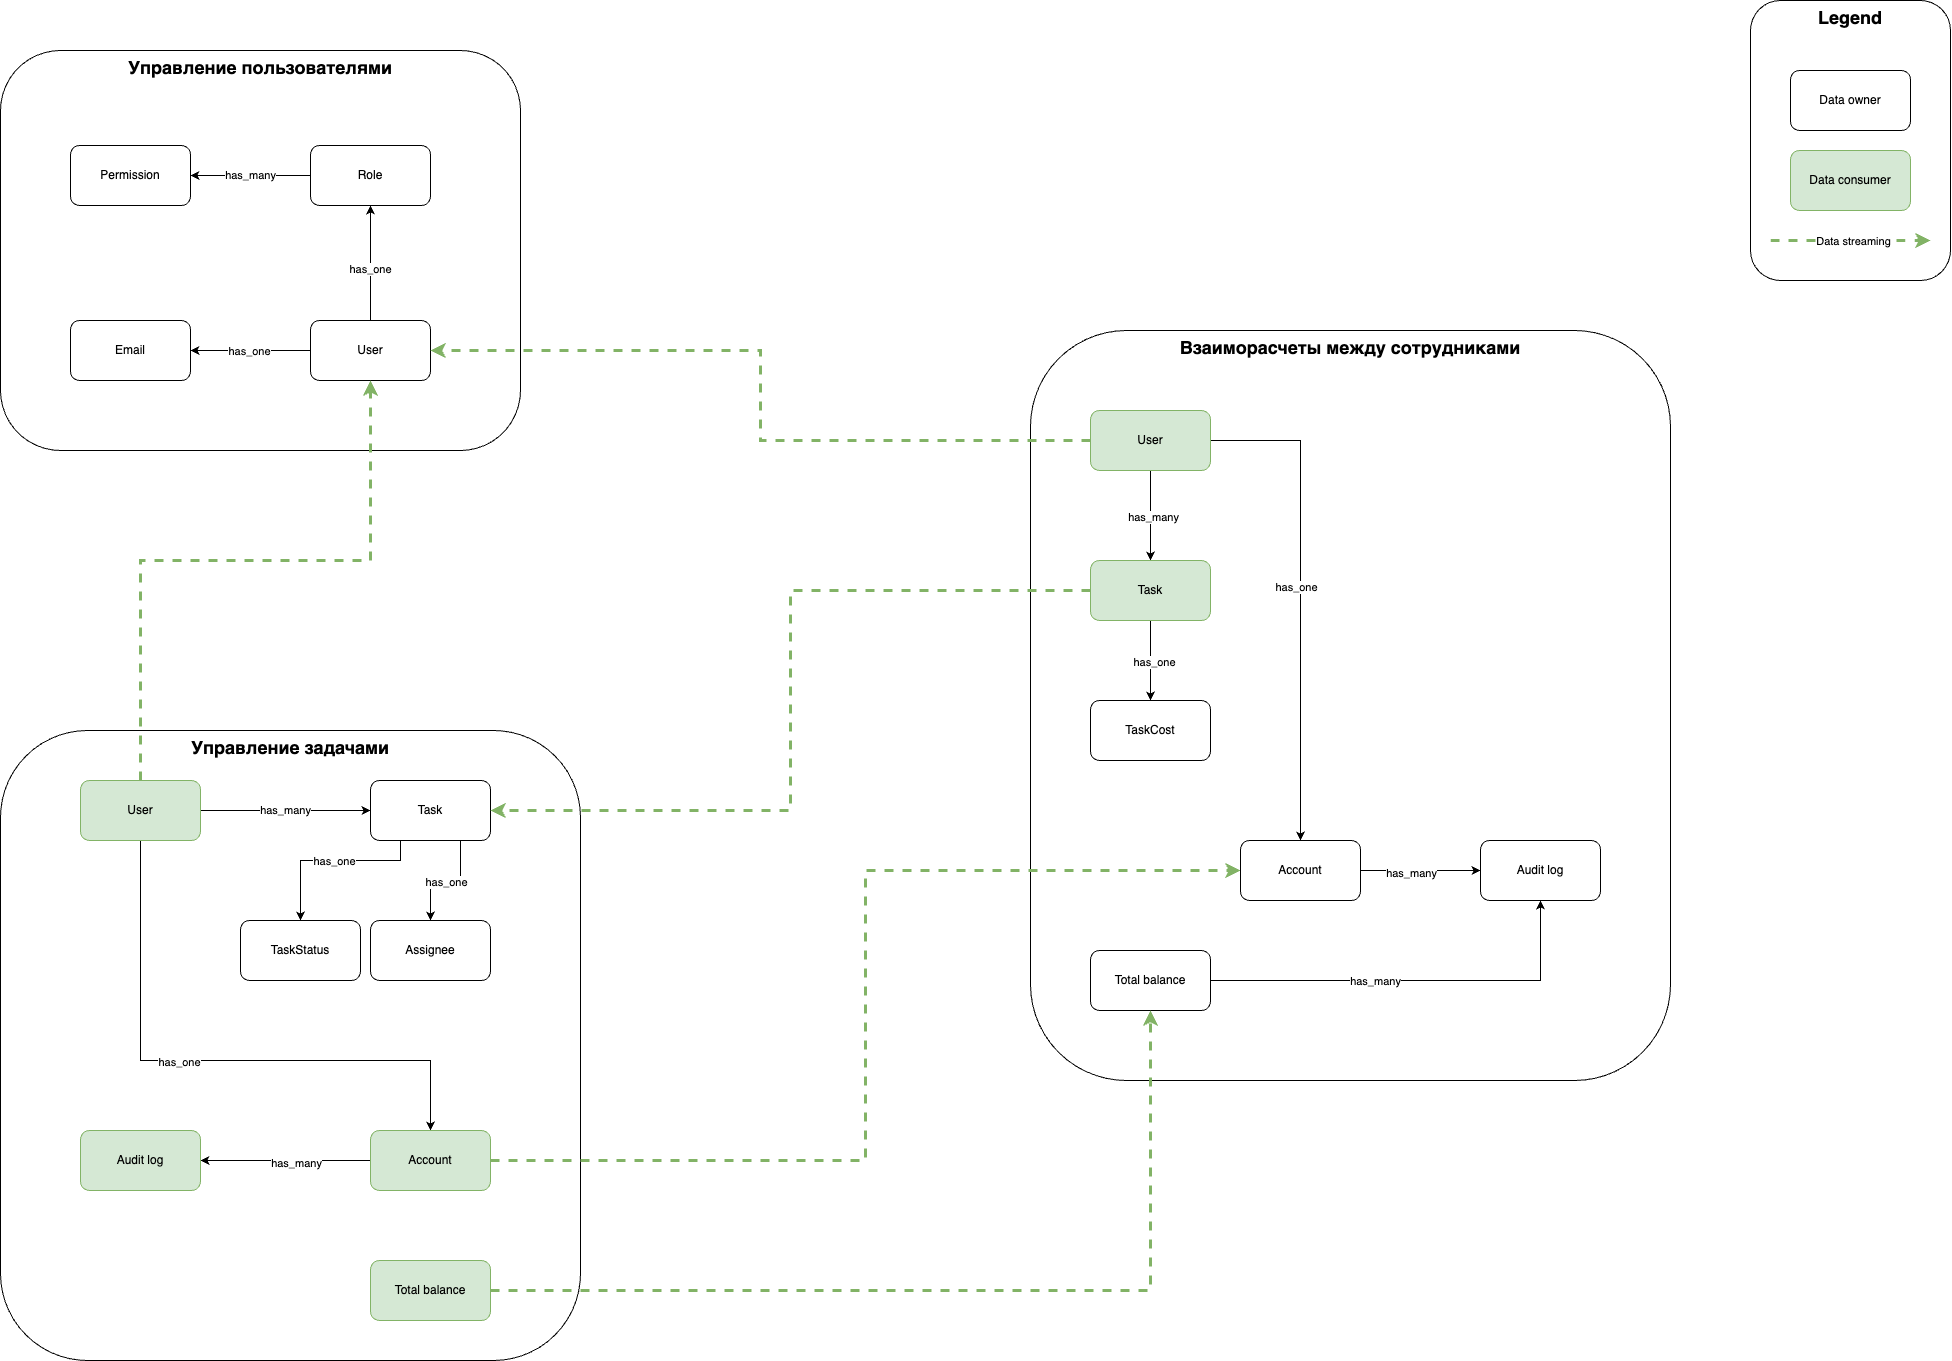

The diagram above was exported from draw.io. Its source (the exported page's mxGraphModel, read from the mxfile embedded in the PNG):
<mxGraphModel dx="2565" dy="3374" grid="1" gridSize="10" guides="1" tooltips="1" connect="1" arrows="1" fold="1" page="1" pageScale="1" pageWidth="2336" pageHeight="1654" math="0" shadow="0">
  <root>
    <mxCell id="0" />
    <mxCell id="1" parent="0" />
    <mxCell id="T1hTMUztPTMwDlTIGCYi-98" value="Legend" style="rounded=1;whiteSpace=wrap;html=1;verticalAlign=top;fontSize=18;fontStyle=1" vertex="1" parent="1">
      <mxGeometry x="2040" y="-1600" width="200" height="280" as="geometry" />
    </mxCell>
    <mxCell id="T1hTMUztPTMwDlTIGCYi-2" value="Взаиморасчеты между сотрудниками" style="rounded=1;whiteSpace=wrap;html=1;verticalAlign=top;fontSize=18;fontStyle=1" vertex="1" parent="1">
      <mxGeometry x="1320" y="-1270" width="640" height="750" as="geometry" />
    </mxCell>
    <mxCell id="T1hTMUztPTMwDlTIGCYi-3" value="Управление задачами" style="rounded=1;whiteSpace=wrap;html=1;verticalAlign=top;fontSize=18;fontStyle=1" vertex="1" parent="1">
      <mxGeometry x="290" y="-870" width="580" height="630" as="geometry" />
    </mxCell>
    <mxCell id="T1hTMUztPTMwDlTIGCYi-4" value="Управление пользователями" style="rounded=1;whiteSpace=wrap;html=1;verticalAlign=top;fontSize=18;fontStyle=1" vertex="1" parent="1">
      <mxGeometry x="290" y="-1550" width="520" height="400" as="geometry" />
    </mxCell>
    <mxCell id="T1hTMUztPTMwDlTIGCYi-51" value="" style="edgeStyle=orthogonalEdgeStyle;rounded=0;orthogonalLoop=1;jettySize=auto;html=1;" edge="1" parent="1" source="T1hTMUztPTMwDlTIGCYi-48" target="T1hTMUztPTMwDlTIGCYi-49">
      <mxGeometry relative="1" as="geometry" />
    </mxCell>
    <mxCell id="T1hTMUztPTMwDlTIGCYi-52" value="has_one" style="edgeLabel;html=1;align=center;verticalAlign=middle;resizable=0;points=[];" vertex="1" connectable="0" parent="T1hTMUztPTMwDlTIGCYi-51">
      <mxGeometry x="-0.0889" y="1" relative="1" as="geometry">
        <mxPoint as="offset" />
      </mxGeometry>
    </mxCell>
    <mxCell id="T1hTMUztPTMwDlTIGCYi-70" value="" style="edgeStyle=orthogonalEdgeStyle;rounded=0;orthogonalLoop=1;jettySize=auto;html=1;" edge="1" parent="1" source="T1hTMUztPTMwDlTIGCYi-48" target="T1hTMUztPTMwDlTIGCYi-69">
      <mxGeometry relative="1" as="geometry" />
    </mxCell>
    <mxCell id="T1hTMUztPTMwDlTIGCYi-71" value="has_one" style="edgeLabel;html=1;align=center;verticalAlign=middle;resizable=0;points=[];" vertex="1" connectable="0" parent="T1hTMUztPTMwDlTIGCYi-70">
      <mxGeometry x="0.0556" relative="1" as="geometry">
        <mxPoint as="offset" />
      </mxGeometry>
    </mxCell>
    <mxCell id="T1hTMUztPTMwDlTIGCYi-48" value="User" style="rounded=1;whiteSpace=wrap;html=1;" vertex="1" parent="1">
      <mxGeometry x="600" y="-1280" width="120" height="60" as="geometry" />
    </mxCell>
    <mxCell id="T1hTMUztPTMwDlTIGCYi-53" value="has_many" style="edgeStyle=orthogonalEdgeStyle;rounded=0;orthogonalLoop=1;jettySize=auto;html=1;" edge="1" parent="1" source="T1hTMUztPTMwDlTIGCYi-49" target="T1hTMUztPTMwDlTIGCYi-50">
      <mxGeometry relative="1" as="geometry" />
    </mxCell>
    <mxCell id="T1hTMUztPTMwDlTIGCYi-49" value="Role" style="rounded=1;whiteSpace=wrap;html=1;" vertex="1" parent="1">
      <mxGeometry x="600" y="-1455" width="120" height="60" as="geometry" />
    </mxCell>
    <mxCell id="T1hTMUztPTMwDlTIGCYi-50" value="Permission" style="rounded=1;whiteSpace=wrap;html=1;" vertex="1" parent="1">
      <mxGeometry x="360" y="-1455" width="120" height="60" as="geometry" />
    </mxCell>
    <mxCell id="T1hTMUztPTMwDlTIGCYi-56" value="has_many" style="edgeStyle=orthogonalEdgeStyle;rounded=0;orthogonalLoop=1;jettySize=auto;html=1;" edge="1" parent="1" source="T1hTMUztPTMwDlTIGCYi-54" target="T1hTMUztPTMwDlTIGCYi-55">
      <mxGeometry relative="1" as="geometry" />
    </mxCell>
    <mxCell id="T1hTMUztPTMwDlTIGCYi-58" value="" style="edgeStyle=orthogonalEdgeStyle;rounded=0;orthogonalLoop=1;jettySize=auto;html=1;" edge="1" parent="1" source="T1hTMUztPTMwDlTIGCYi-54" target="T1hTMUztPTMwDlTIGCYi-57">
      <mxGeometry relative="1" as="geometry">
        <Array as="points">
          <mxPoint x="430" y="-540" />
          <mxPoint x="720" y="-540" />
        </Array>
      </mxGeometry>
    </mxCell>
    <mxCell id="T1hTMUztPTMwDlTIGCYi-62" value="has_one" style="edgeLabel;html=1;align=center;verticalAlign=middle;resizable=0;points=[];" vertex="1" connectable="0" parent="T1hTMUztPTMwDlTIGCYi-58">
      <mxGeometry x="-0.1139" y="-1" relative="1" as="geometry">
        <mxPoint as="offset" />
      </mxGeometry>
    </mxCell>
    <mxCell id="T1hTMUztPTMwDlTIGCYi-87" style="edgeStyle=orthogonalEdgeStyle;rounded=0;orthogonalLoop=1;jettySize=auto;html=1;entryX=0.5;entryY=1;entryDx=0;entryDy=0;fillColor=#d5e8d4;strokeColor=#82b366;strokeWidth=3;dashed=1;" edge="1" parent="1" source="T1hTMUztPTMwDlTIGCYi-54" target="T1hTMUztPTMwDlTIGCYi-48">
      <mxGeometry relative="1" as="geometry">
        <Array as="points">
          <mxPoint x="430" y="-1040" />
          <mxPoint x="660" y="-1040" />
        </Array>
      </mxGeometry>
    </mxCell>
    <mxCell id="T1hTMUztPTMwDlTIGCYi-54" value="User" style="rounded=1;whiteSpace=wrap;html=1;fillColor=#d5e8d4;strokeColor=#82b366;" vertex="1" parent="1">
      <mxGeometry x="370" y="-820" width="120" height="60" as="geometry" />
    </mxCell>
    <mxCell id="T1hTMUztPTMwDlTIGCYi-64" value="" style="edgeStyle=orthogonalEdgeStyle;rounded=0;orthogonalLoop=1;jettySize=auto;html=1;exitX=0.25;exitY=1;exitDx=0;exitDy=0;" edge="1" parent="1" source="T1hTMUztPTMwDlTIGCYi-55" target="T1hTMUztPTMwDlTIGCYi-63">
      <mxGeometry relative="1" as="geometry">
        <Array as="points">
          <mxPoint x="690" y="-740" />
          <mxPoint x="590" y="-740" />
        </Array>
      </mxGeometry>
    </mxCell>
    <mxCell id="T1hTMUztPTMwDlTIGCYi-65" value="has_one" style="edgeLabel;html=1;align=center;verticalAlign=middle;resizable=0;points=[];" vertex="1" connectable="0" parent="T1hTMUztPTMwDlTIGCYi-64">
      <mxGeometry x="-0.0278" relative="1" as="geometry">
        <mxPoint as="offset" />
      </mxGeometry>
    </mxCell>
    <mxCell id="T1hTMUztPTMwDlTIGCYi-67" value="" style="edgeStyle=orthogonalEdgeStyle;rounded=0;orthogonalLoop=1;jettySize=auto;html=1;exitX=0.75;exitY=1;exitDx=0;exitDy=0;" edge="1" parent="1" source="T1hTMUztPTMwDlTIGCYi-55" target="T1hTMUztPTMwDlTIGCYi-66">
      <mxGeometry relative="1" as="geometry" />
    </mxCell>
    <mxCell id="T1hTMUztPTMwDlTIGCYi-68" value="has_one" style="edgeLabel;html=1;align=center;verticalAlign=middle;resizable=0;points=[];" vertex="1" connectable="0" parent="T1hTMUztPTMwDlTIGCYi-67">
      <mxGeometry x="-0.0028" y="1" relative="1" as="geometry">
        <mxPoint as="offset" />
      </mxGeometry>
    </mxCell>
    <mxCell id="T1hTMUztPTMwDlTIGCYi-55" value="Task" style="rounded=1;whiteSpace=wrap;html=1;" vertex="1" parent="1">
      <mxGeometry x="660" y="-820" width="120" height="60" as="geometry" />
    </mxCell>
    <mxCell id="T1hTMUztPTMwDlTIGCYi-60" value="" style="edgeStyle=orthogonalEdgeStyle;rounded=0;orthogonalLoop=1;jettySize=auto;html=1;" edge="1" parent="1" source="T1hTMUztPTMwDlTIGCYi-57" target="T1hTMUztPTMwDlTIGCYi-59">
      <mxGeometry relative="1" as="geometry" />
    </mxCell>
    <mxCell id="T1hTMUztPTMwDlTIGCYi-61" value="has_many" style="edgeLabel;html=1;align=center;verticalAlign=middle;resizable=0;points=[];" vertex="1" connectable="0" parent="T1hTMUztPTMwDlTIGCYi-60">
      <mxGeometry x="-0.1139" y="2" relative="1" as="geometry">
        <mxPoint as="offset" />
      </mxGeometry>
    </mxCell>
    <mxCell id="T1hTMUztPTMwDlTIGCYi-89" style="edgeStyle=orthogonalEdgeStyle;rounded=0;orthogonalLoop=1;jettySize=auto;html=1;entryX=0;entryY=0.5;entryDx=0;entryDy=0;strokeWidth=3;dashed=1;fillColor=#d5e8d4;strokeColor=#82b366;" edge="1" parent="1" source="T1hTMUztPTMwDlTIGCYi-57" target="T1hTMUztPTMwDlTIGCYi-79">
      <mxGeometry relative="1" as="geometry" />
    </mxCell>
    <mxCell id="T1hTMUztPTMwDlTIGCYi-57" value="Account" style="rounded=1;whiteSpace=wrap;html=1;fillColor=#d5e8d4;strokeColor=#82b366;" vertex="1" parent="1">
      <mxGeometry x="660" y="-470" width="120" height="60" as="geometry" />
    </mxCell>
    <mxCell id="T1hTMUztPTMwDlTIGCYi-59" value="Audit log" style="rounded=1;whiteSpace=wrap;html=1;fillColor=#d5e8d4;strokeColor=#82b366;" vertex="1" parent="1">
      <mxGeometry x="370" y="-470" width="120" height="60" as="geometry" />
    </mxCell>
    <mxCell id="T1hTMUztPTMwDlTIGCYi-63" value="TaskStatus" style="rounded=1;whiteSpace=wrap;html=1;" vertex="1" parent="1">
      <mxGeometry x="530" y="-680" width="120" height="60" as="geometry" />
    </mxCell>
    <mxCell id="T1hTMUztPTMwDlTIGCYi-66" value="Assignee" style="rounded=1;whiteSpace=wrap;html=1;" vertex="1" parent="1">
      <mxGeometry x="660" y="-680" width="120" height="60" as="geometry" />
    </mxCell>
    <mxCell id="T1hTMUztPTMwDlTIGCYi-69" value="Email" style="rounded=1;whiteSpace=wrap;html=1;" vertex="1" parent="1">
      <mxGeometry x="360" y="-1280" width="120" height="60" as="geometry" />
    </mxCell>
    <mxCell id="T1hTMUztPTMwDlTIGCYi-74" value="" style="edgeStyle=orthogonalEdgeStyle;rounded=0;orthogonalLoop=1;jettySize=auto;html=1;" edge="1" parent="1" source="T1hTMUztPTMwDlTIGCYi-72" target="T1hTMUztPTMwDlTIGCYi-73">
      <mxGeometry relative="1" as="geometry" />
    </mxCell>
    <mxCell id="T1hTMUztPTMwDlTIGCYi-75" value="has_many" style="edgeLabel;html=1;align=center;verticalAlign=middle;resizable=0;points=[];" vertex="1" connectable="0" parent="T1hTMUztPTMwDlTIGCYi-74">
      <mxGeometry x="0.0148" y="2" relative="1" as="geometry">
        <mxPoint y="1" as="offset" />
      </mxGeometry>
    </mxCell>
    <mxCell id="T1hTMUztPTMwDlTIGCYi-80" style="edgeStyle=orthogonalEdgeStyle;rounded=0;orthogonalLoop=1;jettySize=auto;html=1;" edge="1" parent="1" source="T1hTMUztPTMwDlTIGCYi-72" target="T1hTMUztPTMwDlTIGCYi-79">
      <mxGeometry relative="1" as="geometry" />
    </mxCell>
    <mxCell id="T1hTMUztPTMwDlTIGCYi-81" value="has_one" style="edgeLabel;html=1;align=center;verticalAlign=middle;resizable=0;points=[];" vertex="1" connectable="0" parent="T1hTMUztPTMwDlTIGCYi-80">
      <mxGeometry x="-0.0449" y="-5" relative="1" as="geometry">
        <mxPoint y="1" as="offset" />
      </mxGeometry>
    </mxCell>
    <mxCell id="T1hTMUztPTMwDlTIGCYi-86" style="edgeStyle=orthogonalEdgeStyle;rounded=0;orthogonalLoop=1;jettySize=auto;html=1;entryX=1;entryY=0.5;entryDx=0;entryDy=0;dashed=1;strokeWidth=3;fillColor=#d5e8d4;strokeColor=#82b366;" edge="1" parent="1" source="T1hTMUztPTMwDlTIGCYi-72" target="T1hTMUztPTMwDlTIGCYi-48">
      <mxGeometry relative="1" as="geometry" />
    </mxCell>
    <mxCell id="T1hTMUztPTMwDlTIGCYi-72" value="User" style="rounded=1;whiteSpace=wrap;html=1;fillColor=#d5e8d4;strokeColor=#82b366;" vertex="1" parent="1">
      <mxGeometry x="1380" y="-1190" width="120" height="60" as="geometry" />
    </mxCell>
    <mxCell id="T1hTMUztPTMwDlTIGCYi-77" value="" style="edgeStyle=orthogonalEdgeStyle;rounded=0;orthogonalLoop=1;jettySize=auto;html=1;" edge="1" parent="1" source="T1hTMUztPTMwDlTIGCYi-73" target="T1hTMUztPTMwDlTIGCYi-76">
      <mxGeometry relative="1" as="geometry" />
    </mxCell>
    <mxCell id="T1hTMUztPTMwDlTIGCYi-78" value="has_one" style="edgeLabel;html=1;align=center;verticalAlign=middle;resizable=0;points=[];" vertex="1" connectable="0" parent="T1hTMUztPTMwDlTIGCYi-77">
      <mxGeometry x="-0.025" y="3" relative="1" as="geometry">
        <mxPoint y="1" as="offset" />
      </mxGeometry>
    </mxCell>
    <mxCell id="T1hTMUztPTMwDlTIGCYi-88" style="edgeStyle=orthogonalEdgeStyle;rounded=0;orthogonalLoop=1;jettySize=auto;html=1;entryX=1;entryY=0.5;entryDx=0;entryDy=0;dashed=1;strokeWidth=3;fillColor=#d5e8d4;strokeColor=#82b366;" edge="1" parent="1" source="T1hTMUztPTMwDlTIGCYi-73" target="T1hTMUztPTMwDlTIGCYi-55">
      <mxGeometry relative="1" as="geometry" />
    </mxCell>
    <mxCell id="T1hTMUztPTMwDlTIGCYi-73" value="Task" style="rounded=1;whiteSpace=wrap;html=1;fillColor=#d5e8d4;strokeColor=#82b366;" vertex="1" parent="1">
      <mxGeometry x="1380" y="-1040" width="120" height="60" as="geometry" />
    </mxCell>
    <mxCell id="T1hTMUztPTMwDlTIGCYi-76" value="TaskCost" style="rounded=1;whiteSpace=wrap;html=1;" vertex="1" parent="1">
      <mxGeometry x="1380" y="-900" width="120" height="60" as="geometry" />
    </mxCell>
    <mxCell id="T1hTMUztPTMwDlTIGCYi-83" value="" style="edgeStyle=orthogonalEdgeStyle;rounded=0;orthogonalLoop=1;jettySize=auto;html=1;" edge="1" parent="1" source="T1hTMUztPTMwDlTIGCYi-79" target="T1hTMUztPTMwDlTIGCYi-82">
      <mxGeometry relative="1" as="geometry" />
    </mxCell>
    <mxCell id="T1hTMUztPTMwDlTIGCYi-84" value="has_many" style="edgeLabel;html=1;align=center;verticalAlign=middle;resizable=0;points=[];" vertex="1" connectable="0" parent="T1hTMUztPTMwDlTIGCYi-83">
      <mxGeometry x="-0.1583" y="-2" relative="1" as="geometry">
        <mxPoint as="offset" />
      </mxGeometry>
    </mxCell>
    <mxCell id="T1hTMUztPTMwDlTIGCYi-79" value="Account" style="rounded=1;whiteSpace=wrap;html=1;" vertex="1" parent="1">
      <mxGeometry x="1530" y="-760" width="120" height="60" as="geometry" />
    </mxCell>
    <mxCell id="T1hTMUztPTMwDlTIGCYi-82" value="Audit log" style="rounded=1;whiteSpace=wrap;html=1;" vertex="1" parent="1">
      <mxGeometry x="1770" y="-760" width="120" height="60" as="geometry" />
    </mxCell>
    <mxCell id="T1hTMUztPTMwDlTIGCYi-92" style="edgeStyle=orthogonalEdgeStyle;rounded=0;orthogonalLoop=1;jettySize=auto;html=1;" edge="1" parent="1" source="T1hTMUztPTMwDlTIGCYi-85" target="T1hTMUztPTMwDlTIGCYi-82">
      <mxGeometry relative="1" as="geometry" />
    </mxCell>
    <mxCell id="T1hTMUztPTMwDlTIGCYi-93" value="has_many" style="edgeLabel;html=1;align=center;verticalAlign=middle;resizable=0;points=[];" vertex="1" connectable="0" parent="T1hTMUztPTMwDlTIGCYi-92">
      <mxGeometry x="-0.1915" relative="1" as="geometry">
        <mxPoint x="-1" as="offset" />
      </mxGeometry>
    </mxCell>
    <mxCell id="T1hTMUztPTMwDlTIGCYi-85" value="Total balance" style="rounded=1;whiteSpace=wrap;html=1;" vertex="1" parent="1">
      <mxGeometry x="1380" y="-650" width="120" height="60" as="geometry" />
    </mxCell>
    <mxCell id="T1hTMUztPTMwDlTIGCYi-91" style="edgeStyle=orthogonalEdgeStyle;rounded=0;orthogonalLoop=1;jettySize=auto;html=1;strokeWidth=3;dashed=1;fillColor=#d5e8d4;strokeColor=#82b366;" edge="1" parent="1" source="T1hTMUztPTMwDlTIGCYi-90" target="T1hTMUztPTMwDlTIGCYi-85">
      <mxGeometry relative="1" as="geometry" />
    </mxCell>
    <mxCell id="T1hTMUztPTMwDlTIGCYi-90" value="Total balance" style="rounded=1;whiteSpace=wrap;html=1;fillColor=#d5e8d4;strokeColor=#82b366;" vertex="1" parent="1">
      <mxGeometry x="660" y="-340" width="120" height="60" as="geometry" />
    </mxCell>
    <mxCell id="T1hTMUztPTMwDlTIGCYi-94" value="Data consumer" style="rounded=1;whiteSpace=wrap;html=1;fillColor=#d5e8d4;strokeColor=#82b366;" vertex="1" parent="1">
      <mxGeometry x="2080" y="-1450" width="120" height="60" as="geometry" />
    </mxCell>
    <mxCell id="T1hTMUztPTMwDlTIGCYi-95" value="Data owner" style="rounded=1;whiteSpace=wrap;html=1;" vertex="1" parent="1">
      <mxGeometry x="2080" y="-1530" width="120" height="60" as="geometry" />
    </mxCell>
    <mxCell id="T1hTMUztPTMwDlTIGCYi-96" value="" style="endArrow=classic;html=1;rounded=0;strokeWidth=3;dashed=1;fillColor=#d5e8d4;strokeColor=#82b366;" edge="1" parent="1">
      <mxGeometry width="50" height="50" relative="1" as="geometry">
        <mxPoint x="2060" y="-1360" as="sourcePoint" />
        <mxPoint x="2220" y="-1360" as="targetPoint" />
      </mxGeometry>
    </mxCell>
    <mxCell id="T1hTMUztPTMwDlTIGCYi-97" value="Data streaming" style="edgeLabel;html=1;align=center;verticalAlign=middle;resizable=0;points=[];" vertex="1" connectable="0" parent="T1hTMUztPTMwDlTIGCYi-96">
      <mxGeometry x="-0.1718" y="4" relative="1" as="geometry">
        <mxPoint x="14" y="4" as="offset" />
      </mxGeometry>
    </mxCell>
  </root>
</mxGraphModel>